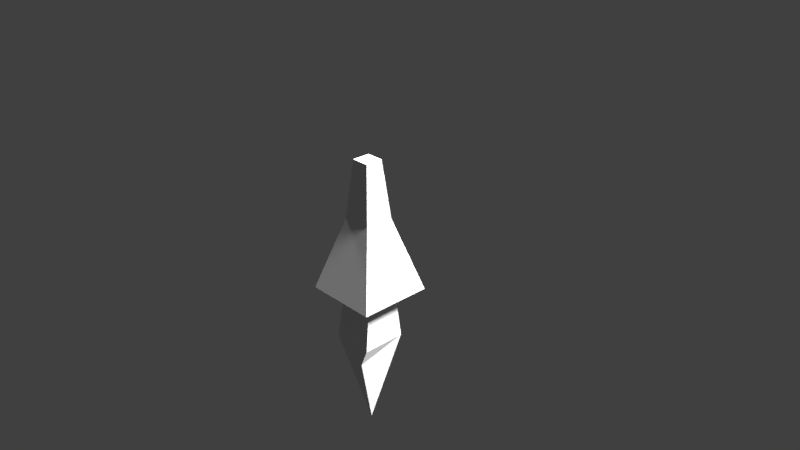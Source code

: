 # Source: TORCH2.blend  (saved by Blender 2.79.0; exported with 4.5.12 LTS)
import bpy
from mathutils import Matrix  # noqa: F401  (used for matrix-valued properties, if any)

bpy.ops.wm.read_factory_settings(use_empty=True)
scene = bpy.context.scene
scene.name = 'Scene'

# ---- collections
col_collection_1 = bpy.data.collections.new('Collection 1'); scene.collection.children.link(col_collection_1)

# ---- materials (node trees are filled in below, after node groups)
mat_t5 = bpy.data.materials.new('t5')
mat_t5.alpha_threshold = 0.0
mat_t5.use_transparent_shadow = False
mat_t5.preview_render_type = 'FLAT'
mat_t5.roughness = 0.5
mat_t1 = bpy.data.materials.new('t1')
mat_t1.alpha_threshold = 0.0
mat_t1.use_transparent_shadow = False
mat_t1.roughness = 0.5
mat_t2 = bpy.data.materials.new('t2')
mat_t2.alpha_threshold = 0.0
mat_t2.use_transparent_shadow = False
mat_t2.roughness = 0.5
mat_anim_6_fire_2d = bpy.data.materials.new('ANIM_6_FIRE_2D')
mat_anim_6_fire_2d.alpha_threshold = 0.0
mat_anim_6_fire_2d.use_transparent_shadow = False
mat_anim_6_fire_2d.preview_render_type = 'FLAT'
mat_anim_6_fire_2d.roughness = 0.5

# ---- material node trees

# ---- world
world_world = bpy.data.worlds.new('World'); scene.world = world_world
world_world.color = (0.05088, 0.05088, 0.05088)
world_world.use_sun_shadow = False
world_world.sun_shadow_jitter_overblur = 0.0
world_world.cycles.sampling_method = 'MANUAL'

# ---- cameras
cam_camera = bpy.data.cameras.new('Camera')
cam_camera.clip_end = 100.0
cam_camera.lens = 35.0
cam_camera.sensor_width = 32.0
cam_camera.sensor_height = 18.0
cam_camera.ortho_scale = 7.314
cam_camera.dof.focus_distance = 0.0
cam_camera.dof.aperture_fstop = 128.0

# ---- lights
light_lamp_001 = bpy.data.lights.new('Lamp.001', 'SUN')
light_lamp_001.transmission_factor = 0.0
light_lamp_001.cutoff_distance = 30.0
light_lamp_001.angle = 0.1993
light_lamp_001.shadow_buffer_clip_start = 1.001
light_lamp_001.shadow_soft_size = 0.1
light_lamp_001.shadow_cascade_max_distance = 1000.0
light_lamp = bpy.data.lights.new('Lamp', 'SUN')
light_lamp.transmission_factor = 0.0
light_lamp.cutoff_distance = 30.0
light_lamp.angle = 0.1993
light_lamp.shadow_buffer_clip_start = 1.001
light_lamp.shadow_soft_size = 0.1
light_lamp.shadow_cascade_max_distance = 1000.0

# ---- meshes
me_cube = bpy.data.meshes.new('Cube')
me_cube.from_pydata([(0.203, 0.203, -0.5076), (0.203, -0.203, -0.5076), (-0.203, -0.203, -0.5076), (-0.203, 0.203, -0.5076), (0.5076, 0.5076, 0.5076), (0.5076, -0.5076, 0.5076), (-0.5076, -0.5076, 0.5076), (-0.5076, 0.5076, 0.5076), (0.1218, 0.1218, -1.308), (0.1218, -0.1218, -1.308), (-0.1218, -0.1218, -1.308), (-0.1218, 0.1218, -1.308), (-0.257, 0.2097, 0.5485), (-0.257, -0.2414, 0.5485), (0.2229, -0.2414, 0.5485), (0.2229, 0.2097, 0.5485), (-0.2895, -0.2895, 1.227), (-0.2895, 0.3255, 1.227), (0.2895, -0.2895, 1.227), (0.2895, 0.3255, 1.227), (0.03702, 0.03975, 2.557), (-0.08961, 0.3123, 1.5), (0.1637, 0.3123, 1.5)], [], [(4, 7, 6, 5), (0, 4, 5, 1), (1, 5, 6, 2), (2, 6, 7, 3), (4, 0, 3, 7), (0, 1, 9, 8), (8, 9, 10, 11), (2, 3, 11, 10), (1, 2, 10, 9), (3, 0, 8, 11), (19, 17, 21, 22), (15, 12, 17, 19), (12, 13, 16, 17), (14, 15, 19, 18), (13, 14, 18, 16), (22, 21, 20), (17, 16, 20, 21), (18, 19, 22, 20), (16, 18, 20)])
_uv = me_cube.uv_layers.new(name='UVMap')
_uv.uv.foreach_set('vector', [0.0, 0.0, 1.0, 0.0, 1.0, 1.0, 0.0, 1.0, 0.0, 0.0, 0.0, 0.0, 0.0, 0.0, 0.0, 0.0, 0.0, 0.0, 0.0, 0.0, 0.0, 0.0, 0.0, 0.0, 0.0, 0.0, 0.0, 0.0, 0.0, 0.0, 0.0, 0.0, 0.0, 0.0, 0.0, 0.0, 0.0, 0.0, 0.0, 0.0, 0.0, 0.0, 0.0, 0.0, 0.0, 0.0, 0.0, 0.0, 0.0, 0.0, 0.0, 0.0, 0.0, 0.0, 0.0, 0.0, 0.0, 0.0, 0.0, 0.0, 0.0, 0.0, 0.0, 0.0, 0.0, 0.0, 0.0, 0.0, 0.0, 0.0, 0.0, 0.0, 0.0, 0.0, 0.0, 0.0, 0.0, 0.0, 0.0, 0.0, 0.0, 0.0, 1.0, 0.0, 1.0, 0.0, 0.0, 0.0, 0.0, 0.0, 1.0, 0.0, 1.0, 0.0, 0.0, 0.0, 1.0, 0.0, 1.0, 1.0, 1.0, 1.0, 1.0, 0.0, 0.0, 1.0, 0.0, 0.0, 0.0, 0.0, 0.0, 1.0, 1.0, 1.0, 0.0, 1.0, 0.0, 1.0, 1.0, 1.0, 0.0, 0.0, 1.0, 0.0, 0.0, 1.0, 1.0, 0.0, 1.0, 1.0, 1.0, 1.0, 1.0, 0.0, 0.0, 1.0, 0.0, 0.0, 0.0, 0.0, 0.0, 1.0, 1.0, 1.0, 0.0, 1.0, 1.0, 1.0])
me_cube.materials.append(mat_t5)
me_cube.materials.append(mat_t1)
me_cube.materials.append(mat_t2)
me_cube.materials.append(mat_anim_6_fire_2d)
me_cube.use_remesh_preserve_volume = False
me_cube.use_remesh_preserve_attributes = False
me_cube.use_mirror_vertex_groups = False
me_cube.update()

# ---- objects
ob_lamp_001 = bpy.data.objects.new('Lamp.001', light_lamp_001)
ob_cube = bpy.data.objects.new('Cube', me_cube)
ob_lamp = bpy.data.objects.new('Lamp', light_lamp)
ob_camera = bpy.data.objects.new('Camera', cam_camera)

# ---- transforms, parenting, visibility, modifiers, constraints
ob_lamp_001.location = (-6.205, 1.488, 5.85)
ob_lamp_001.rotation_euler = (-0.2136, 0.6689, 2.396)
ob_lamp_001.lock_rotations_4d = False
ob_lamp_001.empty_display_type = 'ARROWS'
ob_lamp_001.color = (0.0, 0.0, 0.0, 0.0)
ob_lamp_001.lineart.crease_threshold = 0.0
ob_cube.location = (0.0, 0.0, 0.0)
ob_cube.rotation_euler = (3.142, -0.0, 0.0)
ob_cube.lock_rotations_4d = False
ob_cube.empty_display_type = 'ARROWS'
ob_cube.lineart.crease_threshold = 0.0
ob_lamp.location = (4.076, 1.005, 5.904)
ob_lamp.rotation_euler = (0.6503, 0.05522, 1.866)
ob_lamp.lock_rotations_4d = False
ob_lamp.empty_display_type = 'ARROWS'
ob_lamp.color = (0.0, 0.0, 0.0, 0.0)
ob_lamp.lineart.crease_threshold = 0.0
ob_camera.location = (7.481, -6.508, 5.344)
ob_camera.rotation_euler = (1.109, 0.0, 0.8149)
ob_camera.lock_rotations_4d = False
ob_camera.empty_display_type = 'ARROWS'
ob_camera.color = (0.0, 0.0, 0.0, 0.0)
ob_camera.display_type = 'WIRE'
ob_camera.lineart.crease_threshold = 0.0

# ---- collection membership
col_collection_1.objects.link(ob_lamp_001)
col_collection_1.objects.link(ob_cube)
col_collection_1.objects.link(ob_lamp)
col_collection_1.objects.link(ob_camera)

# ---- scene / render settings (as saved in the file)
scene.camera = ob_camera
scene.frame_start = 1; scene.frame_end = 250; scene.frame_set(1)
scene.render.engine = 'BLENDER_EEVEE_NEXT'
scene.render.resolution_percentage = 50
scene.render.dither_intensity = 0.0
scene.cycles.use_denoising = False
scene.cycles.samples = 128
scene.cycles.sampling_pattern = 'TABULATED_SOBOL'
scene.cycles.use_adaptive_sampling = False
scene.cycles.use_light_tree = False
scene.cycles.blur_glossy = 0.0
scene.cycles.sample_clamp_indirect = 0.0
scene.view_settings.view_transform = 'Standard'
bpy.context.view_layer.update()
